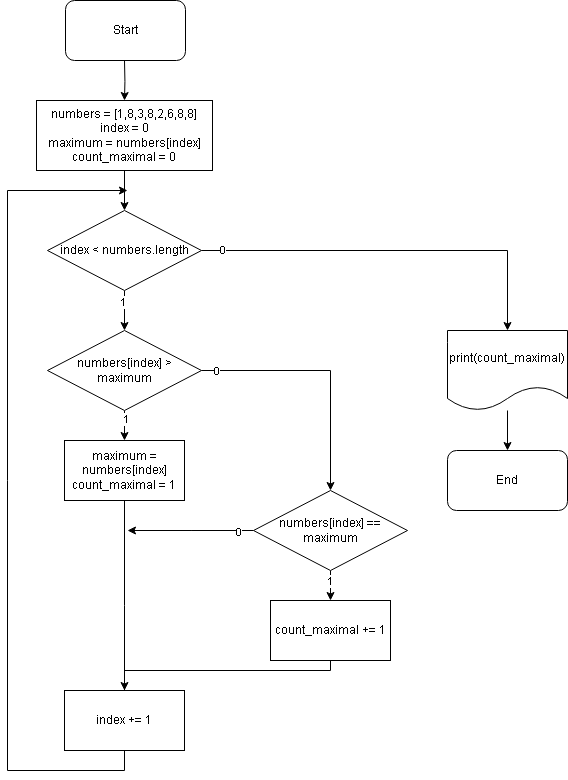

The diagram above was exported from draw.io. Its source (the exported page's mxGraphModel, read from the mxfile embedded in the PNG):
<mxGraphModel dx="893" dy="874" grid="1" gridSize="10" guides="1" tooltips="1" connect="1" arrows="1" fold="1" page="1" pageScale="1" pageWidth="827" pageHeight="1169" math="0" shadow="0">
  <root>
    <mxCell id="0" />
    <mxCell id="1" parent="0" />
    <mxCell id="vPQiCyonOMyTwPRqWhi4-3" value="" style="edgeStyle=orthogonalEdgeStyle;rounded=0;orthogonalLoop=1;jettySize=auto;html=1;" edge="1" parent="1" target="vPQiCyonOMyTwPRqWhi4-2">
      <mxGeometry relative="1" as="geometry">
        <mxPoint x="257" y="130" as="sourcePoint" />
      </mxGeometry>
    </mxCell>
    <mxCell id="vPQiCyonOMyTwPRqWhi4-1" value="Start" style="rounded=1;whiteSpace=wrap;html=1;" vertex="1" parent="1">
      <mxGeometry x="198" y="70" width="120" height="60" as="geometry" />
    </mxCell>
    <mxCell id="vPQiCyonOMyTwPRqWhi4-13" value="" style="edgeStyle=orthogonalEdgeStyle;rounded=0;orthogonalLoop=1;jettySize=auto;html=1;" edge="1" parent="1" source="vPQiCyonOMyTwPRqWhi4-2" target="vPQiCyonOMyTwPRqWhi4-4">
      <mxGeometry relative="1" as="geometry" />
    </mxCell>
    <mxCell id="vPQiCyonOMyTwPRqWhi4-2" value="numbers = [1,8,3,8,2,6,8,8]&lt;br&gt;index = 0&lt;br&gt;maximum = numbers[index]&lt;br&gt;count_maximal = 0" style="rounded=0;whiteSpace=wrap;html=1;" vertex="1" parent="1">
      <mxGeometry x="169" y="170" width="176" height="70" as="geometry" />
    </mxCell>
    <mxCell id="vPQiCyonOMyTwPRqWhi4-9" style="edgeStyle=orthogonalEdgeStyle;rounded=0;orthogonalLoop=1;jettySize=auto;html=1;entryX=0.5;entryY=0;entryDx=0;entryDy=0;" edge="1" parent="1" source="vPQiCyonOMyTwPRqWhi4-4" target="vPQiCyonOMyTwPRqWhi4-8">
      <mxGeometry relative="1" as="geometry">
        <mxPoint x="494" y="400" as="targetPoint" />
      </mxGeometry>
    </mxCell>
    <mxCell id="vPQiCyonOMyTwPRqWhi4-14" value="0" style="edgeLabel;html=1;align=center;verticalAlign=middle;resizable=0;points=[];" vertex="1" connectable="0" parent="vPQiCyonOMyTwPRqWhi4-9">
      <mxGeometry x="-0.8982" y="1" relative="1" as="geometry">
        <mxPoint as="offset" />
      </mxGeometry>
    </mxCell>
    <mxCell id="vPQiCyonOMyTwPRqWhi4-33" value="" style="edgeStyle=orthogonalEdgeStyle;rounded=0;orthogonalLoop=1;jettySize=auto;html=1;" edge="1" parent="1" source="vPQiCyonOMyTwPRqWhi4-4" target="vPQiCyonOMyTwPRqWhi4-5">
      <mxGeometry relative="1" as="geometry" />
    </mxCell>
    <mxCell id="vPQiCyonOMyTwPRqWhi4-36" value="1" style="edgeLabel;html=1;align=center;verticalAlign=middle;resizable=0;points=[];" vertex="1" connectable="0" parent="vPQiCyonOMyTwPRqWhi4-33">
      <mxGeometry x="-0.4292" y="-2" relative="1" as="geometry">
        <mxPoint as="offset" />
      </mxGeometry>
    </mxCell>
    <mxCell id="vPQiCyonOMyTwPRqWhi4-4" value="index &amp;lt; numbers.length" style="rhombus;whiteSpace=wrap;html=1;" vertex="1" parent="1">
      <mxGeometry x="180" y="280" width="154" height="80" as="geometry" />
    </mxCell>
    <mxCell id="vPQiCyonOMyTwPRqWhi4-17" value="" style="edgeStyle=orthogonalEdgeStyle;rounded=0;orthogonalLoop=1;jettySize=auto;html=1;" edge="1" parent="1" source="vPQiCyonOMyTwPRqWhi4-5" target="vPQiCyonOMyTwPRqWhi4-16">
      <mxGeometry relative="1" as="geometry" />
    </mxCell>
    <mxCell id="vPQiCyonOMyTwPRqWhi4-18" value="1" style="edgeLabel;html=1;align=center;verticalAlign=middle;resizable=0;points=[];" vertex="1" connectable="0" parent="vPQiCyonOMyTwPRqWhi4-17">
      <mxGeometry x="-0.6809" y="1" relative="1" as="geometry">
        <mxPoint as="offset" />
      </mxGeometry>
    </mxCell>
    <mxCell id="vPQiCyonOMyTwPRqWhi4-23" style="edgeStyle=orthogonalEdgeStyle;rounded=0;orthogonalLoop=1;jettySize=auto;html=1;entryX=0.5;entryY=0;entryDx=0;entryDy=0;" edge="1" parent="1" source="vPQiCyonOMyTwPRqWhi4-5" target="vPQiCyonOMyTwPRqWhi4-22">
      <mxGeometry relative="1" as="geometry" />
    </mxCell>
    <mxCell id="vPQiCyonOMyTwPRqWhi4-24" value="0" style="edgeLabel;html=1;align=center;verticalAlign=middle;resizable=0;points=[];" vertex="1" connectable="0" parent="vPQiCyonOMyTwPRqWhi4-23">
      <mxGeometry x="-0.8851" relative="1" as="geometry">
        <mxPoint as="offset" />
      </mxGeometry>
    </mxCell>
    <mxCell id="vPQiCyonOMyTwPRqWhi4-5" value="numbers[index] &amp;gt; maximum" style="rhombus;whiteSpace=wrap;html=1;" vertex="1" parent="1">
      <mxGeometry x="180" y="400" width="154" height="80" as="geometry" />
    </mxCell>
    <mxCell id="vPQiCyonOMyTwPRqWhi4-12" value="" style="edgeStyle=orthogonalEdgeStyle;rounded=0;orthogonalLoop=1;jettySize=auto;html=1;" edge="1" parent="1" source="vPQiCyonOMyTwPRqWhi4-8" target="vPQiCyonOMyTwPRqWhi4-11">
      <mxGeometry relative="1" as="geometry" />
    </mxCell>
    <mxCell id="vPQiCyonOMyTwPRqWhi4-8" value="print(count_maximal)" style="shape=document;whiteSpace=wrap;html=1;boundedLbl=1;" vertex="1" parent="1">
      <mxGeometry x="580" y="400" width="120" height="80" as="geometry" />
    </mxCell>
    <mxCell id="vPQiCyonOMyTwPRqWhi4-11" value="End" style="rounded=1;whiteSpace=wrap;html=1;" vertex="1" parent="1">
      <mxGeometry x="580" y="520" width="120" height="60" as="geometry" />
    </mxCell>
    <mxCell id="vPQiCyonOMyTwPRqWhi4-30" style="edgeStyle=orthogonalEdgeStyle;rounded=0;orthogonalLoop=1;jettySize=auto;html=1;endArrow=none;endFill=0;" edge="1" parent="1" source="vPQiCyonOMyTwPRqWhi4-16">
      <mxGeometry relative="1" as="geometry">
        <mxPoint x="257" y="780" as="targetPoint" />
      </mxGeometry>
    </mxCell>
    <mxCell id="vPQiCyonOMyTwPRqWhi4-16" value="maximum = numbers[index]&lt;br&gt;count_maximal = 1" style="rounded=0;whiteSpace=wrap;html=1;" vertex="1" parent="1">
      <mxGeometry x="197" y="510" width="120" height="60" as="geometry" />
    </mxCell>
    <mxCell id="vPQiCyonOMyTwPRqWhi4-26" value="" style="edgeStyle=orthogonalEdgeStyle;rounded=0;orthogonalLoop=1;jettySize=auto;html=1;" edge="1" parent="1" source="vPQiCyonOMyTwPRqWhi4-22" target="vPQiCyonOMyTwPRqWhi4-25">
      <mxGeometry relative="1" as="geometry" />
    </mxCell>
    <mxCell id="vPQiCyonOMyTwPRqWhi4-27" value="1" style="edgeLabel;html=1;align=center;verticalAlign=middle;resizable=0;points=[];" vertex="1" connectable="0" parent="vPQiCyonOMyTwPRqWhi4-26">
      <mxGeometry x="-0.601" y="-1" relative="1" as="geometry">
        <mxPoint as="offset" />
      </mxGeometry>
    </mxCell>
    <mxCell id="vPQiCyonOMyTwPRqWhi4-34" style="edgeStyle=orthogonalEdgeStyle;rounded=0;orthogonalLoop=1;jettySize=auto;html=1;" edge="1" parent="1" source="vPQiCyonOMyTwPRqWhi4-22">
      <mxGeometry relative="1" as="geometry">
        <mxPoint x="260" y="600" as="targetPoint" />
      </mxGeometry>
    </mxCell>
    <mxCell id="vPQiCyonOMyTwPRqWhi4-37" value="0" style="edgeLabel;html=1;align=center;verticalAlign=middle;resizable=0;points=[];" vertex="1" connectable="0" parent="vPQiCyonOMyTwPRqWhi4-34">
      <mxGeometry x="-0.7377" y="1" relative="1" as="geometry">
        <mxPoint x="1" as="offset" />
      </mxGeometry>
    </mxCell>
    <mxCell id="vPQiCyonOMyTwPRqWhi4-22" value="numbers[index] == maximum" style="rhombus;whiteSpace=wrap;html=1;" vertex="1" parent="1">
      <mxGeometry x="386" y="560" width="154" height="80" as="geometry" />
    </mxCell>
    <mxCell id="vPQiCyonOMyTwPRqWhi4-29" style="edgeStyle=orthogonalEdgeStyle;rounded=0;orthogonalLoop=1;jettySize=auto;html=1;entryX=0.5;entryY=0;entryDx=0;entryDy=0;" edge="1" parent="1" source="vPQiCyonOMyTwPRqWhi4-25" target="vPQiCyonOMyTwPRqWhi4-28">
      <mxGeometry relative="1" as="geometry">
        <mxPoint x="260" y="990" as="targetPoint" />
        <Array as="points">
          <mxPoint x="463" y="740" />
          <mxPoint x="257" y="740" />
        </Array>
      </mxGeometry>
    </mxCell>
    <mxCell id="vPQiCyonOMyTwPRqWhi4-25" value="count_maximal += 1" style="rounded=0;whiteSpace=wrap;html=1;" vertex="1" parent="1">
      <mxGeometry x="403" y="670" width="120" height="60" as="geometry" />
    </mxCell>
    <mxCell id="vPQiCyonOMyTwPRqWhi4-35" style="edgeStyle=orthogonalEdgeStyle;rounded=0;orthogonalLoop=1;jettySize=auto;html=1;" edge="1" parent="1" source="vPQiCyonOMyTwPRqWhi4-28">
      <mxGeometry relative="1" as="geometry">
        <mxPoint x="260" y="260" as="targetPoint" />
        <Array as="points">
          <mxPoint x="257" y="840" />
          <mxPoint x="140" y="840" />
          <mxPoint x="140" y="260" />
        </Array>
      </mxGeometry>
    </mxCell>
    <mxCell id="vPQiCyonOMyTwPRqWhi4-28" value="index += 1" style="rounded=0;whiteSpace=wrap;html=1;" vertex="1" parent="1">
      <mxGeometry x="197" y="760" width="120" height="60" as="geometry" />
    </mxCell>
  </root>
</mxGraphModel>